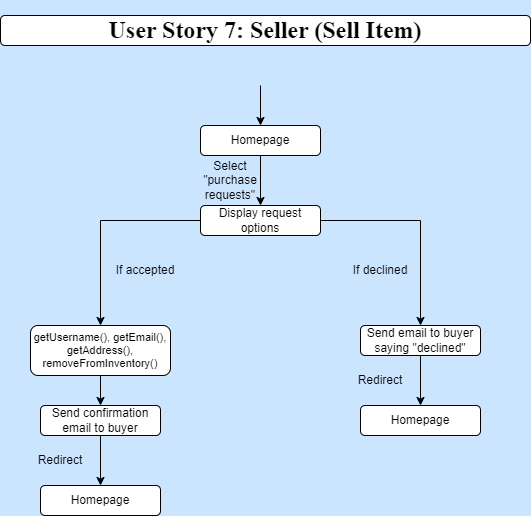

The diagram above was exported from draw.io. Its source (the exported page's mxGraphModel, read from the mxfile embedded in the PNG):
<mxGraphModel dx="1050" dy="522" grid="1" gridSize="10" guides="1" tooltips="1" connect="1" arrows="1" fold="1" page="1" pageScale="1" pageWidth="850" pageHeight="1100" background="#CCE5FF" math="0" shadow="0">
  <root>
    <mxCell id="0" />
    <mxCell id="1" parent="0" />
    <mxCell id="jNIEVBM6Wmnlz1BXS3UX-2" value="&lt;h1&gt;User Story 7: Seller (Sell Item)&lt;/h1&gt;" style="rounded=1;whiteSpace=wrap;html=1;fontFamily=Times New Roman;" parent="1" vertex="1">
      <mxGeometry x="160" y="50" width="530" height="30" as="geometry" />
    </mxCell>
    <mxCell id="HwOnpyn5BcN7FP6Mbuu5-71" style="edgeStyle=orthogonalEdgeStyle;rounded=0;orthogonalLoop=1;jettySize=auto;html=1;exitX=0.5;exitY=0;exitDx=0;exitDy=0;" parent="1" edge="1">
      <mxGeometry relative="1" as="geometry">
        <mxPoint x="420" y="160" as="targetPoint" />
        <mxPoint x="420" y="160" as="sourcePoint" />
      </mxGeometry>
    </mxCell>
    <mxCell id="IkMhhoJkty4cJRxQzJwt-6" style="edgeStyle=orthogonalEdgeStyle;rounded=0;orthogonalLoop=1;jettySize=auto;html=1;exitX=1;exitY=0.5;exitDx=0;exitDy=0;entryX=0.5;entryY=0;entryDx=0;entryDy=0;" parent="1" source="jNIEVBM6Wmnlz1BXS3UX-6" target="HwOnpyn5BcN7FP6Mbuu5-95" edge="1">
      <mxGeometry relative="1" as="geometry" />
    </mxCell>
    <mxCell id="IkMhhoJkty4cJRxQzJwt-7" style="edgeStyle=orthogonalEdgeStyle;rounded=0;orthogonalLoop=1;jettySize=auto;html=1;exitX=0;exitY=0.5;exitDx=0;exitDy=0;entryX=0.5;entryY=0;entryDx=0;entryDy=0;" parent="1" source="jNIEVBM6Wmnlz1BXS3UX-6" target="HwOnpyn5BcN7FP6Mbuu5-18" edge="1">
      <mxGeometry relative="1" as="geometry" />
    </mxCell>
    <mxCell id="jNIEVBM6Wmnlz1BXS3UX-6" value="Display request options" style="rounded=1;whiteSpace=wrap;html=1;" parent="1" vertex="1">
      <mxGeometry x="360" y="240" width="120" height="30" as="geometry" />
    </mxCell>
    <mxCell id="IkMhhoJkty4cJRxQzJwt-2" style="edgeStyle=orthogonalEdgeStyle;rounded=0;orthogonalLoop=1;jettySize=auto;html=1;exitX=0.5;exitY=1;exitDx=0;exitDy=0;entryX=0.5;entryY=0;entryDx=0;entryDy=0;" parent="1" source="jNIEVBM6Wmnlz1BXS3UX-4" target="jNIEVBM6Wmnlz1BXS3UX-6" edge="1">
      <mxGeometry relative="1" as="geometry" />
    </mxCell>
    <mxCell id="jNIEVBM6Wmnlz1BXS3UX-4" value="Homepage" style="rounded=1;whiteSpace=wrap;html=1;" parent="1" vertex="1">
      <mxGeometry x="360" y="160" width="120" height="30" as="geometry" />
    </mxCell>
    <mxCell id="Os9LYG2OLu-16fhAJpPN-4" style="edgeStyle=orthogonalEdgeStyle;rounded=0;orthogonalLoop=1;jettySize=auto;html=1;exitX=0.5;exitY=1;exitDx=0;exitDy=0;entryX=0.5;entryY=0;entryDx=0;entryDy=0;" edge="1" parent="1" source="HwOnpyn5BcN7FP6Mbuu5-18" target="IkMhhoJkty4cJRxQzJwt-11">
      <mxGeometry relative="1" as="geometry" />
    </mxCell>
    <mxCell id="HwOnpyn5BcN7FP6Mbuu5-18" value="getUsername(), getEmail(), getAddress(), removeFromInventory()" style="rounded=1;whiteSpace=wrap;html=1;fontSize=11;" parent="1" vertex="1">
      <mxGeometry x="190" y="360" width="140" height="50" as="geometry" />
    </mxCell>
    <mxCell id="Os9LYG2OLu-16fhAJpPN-2" style="edgeStyle=orthogonalEdgeStyle;rounded=0;orthogonalLoop=1;jettySize=auto;html=1;exitX=0.5;exitY=1;exitDx=0;exitDy=0;entryX=0.5;entryY=0;entryDx=0;entryDy=0;" edge="1" parent="1" source="HwOnpyn5BcN7FP6Mbuu5-95" target="Os9LYG2OLu-16fhAJpPN-1">
      <mxGeometry relative="1" as="geometry" />
    </mxCell>
    <mxCell id="HwOnpyn5BcN7FP6Mbuu5-95" value="&lt;font style=&quot;font-size: 12px;&quot;&gt;Send email to buyer saying &quot;declined&quot;&lt;/font&gt;" style="rounded=1;whiteSpace=wrap;html=1;fontSize=12;" parent="1" vertex="1">
      <mxGeometry x="520" y="360" width="120" height="30" as="geometry" />
    </mxCell>
    <mxCell id="C4xtaYH6VOTUCAdomJvQ-3" value="Select &quot;purchase requests&quot;" style="text;html=1;align=center;verticalAlign=middle;whiteSpace=wrap;rounded=0;" parent="1" vertex="1">
      <mxGeometry x="360" y="200" width="60" height="30" as="geometry" />
    </mxCell>
    <mxCell id="IkMhhoJkty4cJRxQzJwt-1" value="" style="edgeStyle=none;orthogonalLoop=1;jettySize=auto;html=1;rounded=0;entryX=0.5;entryY=0;entryDx=0;entryDy=0;" parent="1" target="jNIEVBM6Wmnlz1BXS3UX-4" edge="1">
      <mxGeometry width="100" relative="1" as="geometry">
        <mxPoint x="420" y="120" as="sourcePoint" />
        <mxPoint x="470" y="130" as="targetPoint" />
        <Array as="points" />
      </mxGeometry>
    </mxCell>
    <mxCell id="IkMhhoJkty4cJRxQzJwt-8" value="If accepted" style="text;html=1;align=center;verticalAlign=middle;whiteSpace=wrap;rounded=0;" parent="1" vertex="1">
      <mxGeometry x="270" y="290" width="70" height="30" as="geometry" />
    </mxCell>
    <mxCell id="IkMhhoJkty4cJRxQzJwt-10" value="If declined" style="text;html=1;align=center;verticalAlign=middle;whiteSpace=wrap;rounded=0;" parent="1" vertex="1">
      <mxGeometry x="510" y="290" width="60" height="30" as="geometry" />
    </mxCell>
    <mxCell id="Os9LYG2OLu-16fhAJpPN-6" style="edgeStyle=orthogonalEdgeStyle;rounded=0;orthogonalLoop=1;jettySize=auto;html=1;exitX=0.5;exitY=1;exitDx=0;exitDy=0;entryX=0.5;entryY=0;entryDx=0;entryDy=0;" edge="1" parent="1" source="IkMhhoJkty4cJRxQzJwt-11" target="Os9LYG2OLu-16fhAJpPN-5">
      <mxGeometry relative="1" as="geometry" />
    </mxCell>
    <mxCell id="IkMhhoJkty4cJRxQzJwt-11" value="Send confirmation email to buyer" style="rounded=1;whiteSpace=wrap;html=1;fontSize=12;" parent="1" vertex="1">
      <mxGeometry x="200" y="440" width="120" height="30" as="geometry" />
    </mxCell>
    <mxCell id="Os9LYG2OLu-16fhAJpPN-1" value="Homepage" style="rounded=1;whiteSpace=wrap;html=1;" vertex="1" parent="1">
      <mxGeometry x="520" y="440" width="120" height="30" as="geometry" />
    </mxCell>
    <mxCell id="Os9LYG2OLu-16fhAJpPN-3" value="Redirect" style="text;html=1;align=center;verticalAlign=middle;whiteSpace=wrap;rounded=0;" vertex="1" parent="1">
      <mxGeometry x="510" y="400" width="60" height="30" as="geometry" />
    </mxCell>
    <mxCell id="Os9LYG2OLu-16fhAJpPN-5" value="Homepage" style="rounded=1;whiteSpace=wrap;html=1;fontSize=12;" vertex="1" parent="1">
      <mxGeometry x="200" y="520" width="120" height="30" as="geometry" />
    </mxCell>
    <mxCell id="Os9LYG2OLu-16fhAJpPN-7" value="Redirect" style="text;html=1;align=center;verticalAlign=middle;whiteSpace=wrap;rounded=0;" vertex="1" parent="1">
      <mxGeometry x="190" y="480" width="60" height="30" as="geometry" />
    </mxCell>
  </root>
</mxGraphModel>